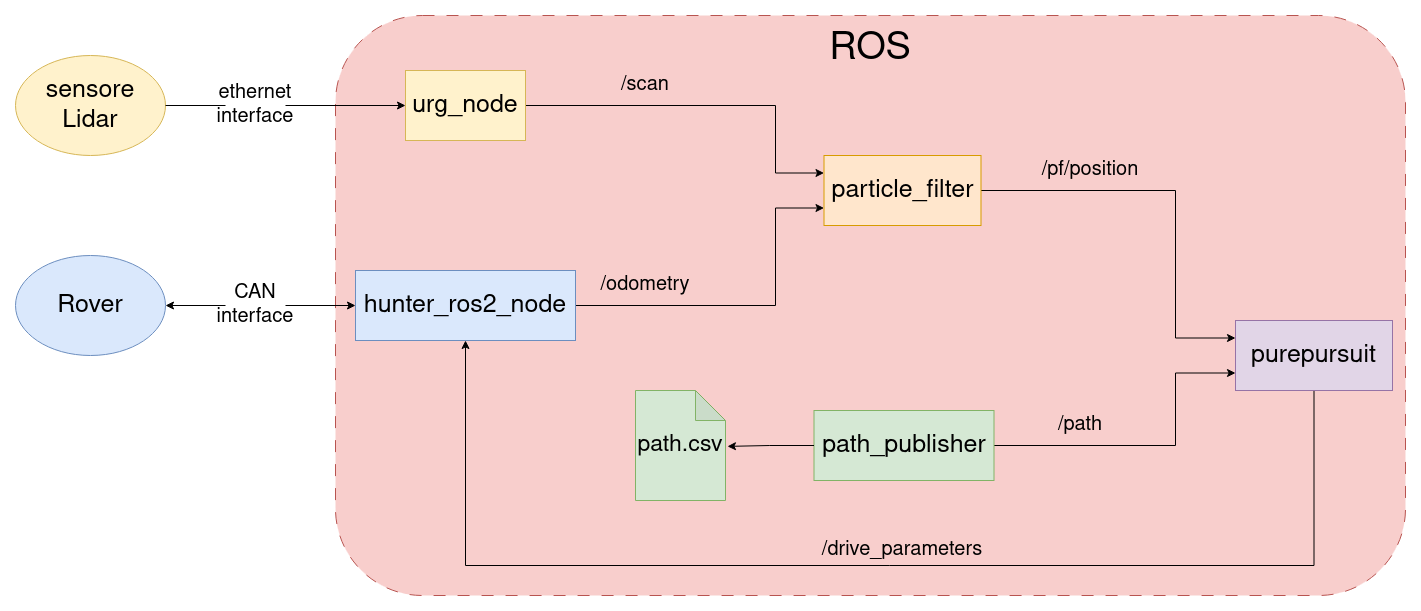

The diagram above was exported from draw.io. Its source (the exported page's mxGraphModel, read from the mxfile embedded in the PNG):
<mxGraphModel dx="2590" dy="966" grid="1" gridSize="10" guides="1" tooltips="1" connect="1" arrows="1" fold="1" page="1" pageScale="1" pageWidth="827" pageHeight="1169" math="0" shadow="0">
  <root>
    <mxCell id="0" />
    <mxCell id="1" parent="0" />
    <mxCell id="K10QxHi0sXAgUDavJb6H-33" value="" style="rounded=1;whiteSpace=wrap;html=1;dashed=1;dashPattern=12 12;fillColor=#f8cecc;strokeColor=#b85450;" vertex="1" parent="1">
      <mxGeometry x="250" y="100" width="1070" height="580" as="geometry" />
    </mxCell>
    <mxCell id="K10QxHi0sXAgUDavJb6H-18" style="edgeStyle=orthogonalEdgeStyle;rounded=0;orthogonalLoop=1;jettySize=auto;html=1;entryX=0;entryY=0.25;entryDx=0;entryDy=0;" edge="1" parent="1" source="K10QxHi0sXAgUDavJb6H-1" target="K10QxHi0sXAgUDavJb6H-15">
      <mxGeometry relative="1" as="geometry">
        <Array as="points">
          <mxPoint x="690" y="190" />
          <mxPoint x="690" y="257" />
        </Array>
      </mxGeometry>
    </mxCell>
    <mxCell id="K10QxHi0sXAgUDavJb6H-1" value="&lt;font style=&quot;font-size: 25px;&quot;&gt;urg_node&lt;/font&gt;" style="rounded=0;whiteSpace=wrap;html=1;fillColor=#fff2cc;strokeColor=#d6b656;" vertex="1" parent="1">
      <mxGeometry x="320" y="155" width="120" height="70" as="geometry" />
    </mxCell>
    <mxCell id="K10QxHi0sXAgUDavJb6H-4" style="edgeStyle=orthogonalEdgeStyle;rounded=0;orthogonalLoop=1;jettySize=auto;html=1;" edge="1" parent="1" source="K10QxHi0sXAgUDavJb6H-13" target="K10QxHi0sXAgUDavJb6H-1">
      <mxGeometry relative="1" as="geometry" />
    </mxCell>
    <mxCell id="K10QxHi0sXAgUDavJb6H-3" value="&lt;div&gt;&lt;font style=&quot;font-size: 25px;&quot;&gt;sensore Lidar&lt;/font&gt;&lt;/div&gt;" style="ellipse;whiteSpace=wrap;html=1;fillColor=#fff2cc;strokeColor=#d6b656;" vertex="1" parent="1">
      <mxGeometry x="-70" y="140" width="150" height="100" as="geometry" />
    </mxCell>
    <mxCell id="K10QxHi0sXAgUDavJb6H-8" value="" style="edgeStyle=orthogonalEdgeStyle;rounded=0;orthogonalLoop=1;jettySize=auto;html=1;" edge="1" parent="1" source="K10QxHi0sXAgUDavJb6H-10" target="K10QxHi0sXAgUDavJb6H-7">
      <mxGeometry relative="1" as="geometry" />
    </mxCell>
    <mxCell id="K10QxHi0sXAgUDavJb6H-6" value="&lt;div&gt;&lt;font style=&quot;font-size: 25px;&quot;&gt;Rover&lt;/font&gt;&lt;/div&gt;" style="ellipse;whiteSpace=wrap;html=1;fillColor=#dae8fc;strokeColor=#6c8ebf;" vertex="1" parent="1">
      <mxGeometry x="-70" y="340" width="150" height="100" as="geometry" />
    </mxCell>
    <mxCell id="K10QxHi0sXAgUDavJb6H-9" style="edgeStyle=orthogonalEdgeStyle;rounded=0;orthogonalLoop=1;jettySize=auto;html=1;" edge="1" parent="1" source="K10QxHi0sXAgUDavJb6H-10" target="K10QxHi0sXAgUDavJb6H-6">
      <mxGeometry relative="1" as="geometry" />
    </mxCell>
    <mxCell id="K10QxHi0sXAgUDavJb6H-19" style="edgeStyle=orthogonalEdgeStyle;rounded=0;orthogonalLoop=1;jettySize=auto;html=1;entryX=0;entryY=0.75;entryDx=0;entryDy=0;" edge="1" parent="1" source="K10QxHi0sXAgUDavJb6H-7" target="K10QxHi0sXAgUDavJb6H-15">
      <mxGeometry relative="1" as="geometry">
        <Array as="points">
          <mxPoint x="690" y="390" />
          <mxPoint x="690" y="293" />
        </Array>
      </mxGeometry>
    </mxCell>
    <mxCell id="K10QxHi0sXAgUDavJb6H-7" value="&lt;font style=&quot;font-size: 25px;&quot;&gt;hunter_ros2_node&lt;/font&gt;" style="rounded=0;whiteSpace=wrap;html=1;fillColor=#dae8fc;strokeColor=#6c8ebf;" vertex="1" parent="1">
      <mxGeometry x="270" y="355" width="220" height="70" as="geometry" />
    </mxCell>
    <mxCell id="K10QxHi0sXAgUDavJb6H-10" value="&lt;font style=&quot;font-size: 20px;&quot;&gt;CAN interface&lt;/font&gt;" style="text;html=1;align=center;verticalAlign=middle;whiteSpace=wrap;rounded=0;" vertex="1" parent="1">
      <mxGeometry x="140" y="375" width="60" height="30" as="geometry" />
    </mxCell>
    <mxCell id="K10QxHi0sXAgUDavJb6H-14" value="" style="edgeStyle=orthogonalEdgeStyle;rounded=0;orthogonalLoop=1;jettySize=auto;html=1;endArrow=none;endFill=0;" edge="1" parent="1" source="K10QxHi0sXAgUDavJb6H-3" target="K10QxHi0sXAgUDavJb6H-13">
      <mxGeometry relative="1" as="geometry">
        <mxPoint x="80" y="190" as="sourcePoint" />
        <mxPoint x="270" y="190" as="targetPoint" />
      </mxGeometry>
    </mxCell>
    <mxCell id="K10QxHi0sXAgUDavJb6H-13" value="&lt;font style=&quot;font-size: 20px;&quot;&gt;ethernet interface&lt;/font&gt;" style="text;html=1;align=center;verticalAlign=middle;whiteSpace=wrap;rounded=0;" vertex="1" parent="1">
      <mxGeometry x="140" y="175" width="60" height="30" as="geometry" />
    </mxCell>
    <mxCell id="K10QxHi0sXAgUDavJb6H-23" style="edgeStyle=orthogonalEdgeStyle;rounded=0;orthogonalLoop=1;jettySize=auto;html=1;entryX=0;entryY=0.25;entryDx=0;entryDy=0;" edge="1" parent="1" source="K10QxHi0sXAgUDavJb6H-15" target="K10QxHi0sXAgUDavJb6H-22">
      <mxGeometry relative="1" as="geometry">
        <Array as="points">
          <mxPoint x="1090" y="275" />
          <mxPoint x="1090" y="423" />
        </Array>
      </mxGeometry>
    </mxCell>
    <mxCell id="K10QxHi0sXAgUDavJb6H-15" value="&lt;font style=&quot;font-size: 25px;&quot;&gt;particle_filter&lt;/font&gt;" style="rounded=0;whiteSpace=wrap;html=1;fillColor=#ffe6cc;strokeColor=#d79b00;" vertex="1" parent="1">
      <mxGeometry x="738.5" y="240" width="157" height="70" as="geometry" />
    </mxCell>
    <mxCell id="K10QxHi0sXAgUDavJb6H-20" value="&lt;div&gt;&lt;font style=&quot;font-size: 20px;&quot;&gt;/scan&lt;/font&gt;&lt;/div&gt;" style="text;html=1;align=center;verticalAlign=middle;whiteSpace=wrap;rounded=0;" vertex="1" parent="1">
      <mxGeometry x="530" y="155" width="60" height="30" as="geometry" />
    </mxCell>
    <mxCell id="K10QxHi0sXAgUDavJb6H-21" value="&lt;font style=&quot;font-size: 20px;&quot;&gt;/odometry&lt;/font&gt;" style="text;html=1;align=center;verticalAlign=middle;whiteSpace=wrap;rounded=0;" vertex="1" parent="1">
      <mxGeometry x="510" y="355" width="100" height="30" as="geometry" />
    </mxCell>
    <mxCell id="K10QxHi0sXAgUDavJb6H-37" style="edgeStyle=orthogonalEdgeStyle;rounded=0;orthogonalLoop=1;jettySize=auto;html=1;entryX=0.5;entryY=1;entryDx=0;entryDy=0;" edge="1" parent="1" source="K10QxHi0sXAgUDavJb6H-22" target="K10QxHi0sXAgUDavJb6H-7">
      <mxGeometry relative="1" as="geometry">
        <Array as="points">
          <mxPoint x="1229" y="650" />
          <mxPoint x="380" y="650" />
        </Array>
      </mxGeometry>
    </mxCell>
    <mxCell id="K10QxHi0sXAgUDavJb6H-22" value="&lt;font style=&quot;font-size: 25px;&quot;&gt;purepursuit&lt;/font&gt;" style="rounded=0;whiteSpace=wrap;html=1;fillColor=#e1d5e7;strokeColor=#9673a6;" vertex="1" parent="1">
      <mxGeometry x="1150" y="405" width="157" height="70" as="geometry" />
    </mxCell>
    <mxCell id="K10QxHi0sXAgUDavJb6H-24" value="&lt;font style=&quot;font-size: 20px;&quot;&gt;/pf/position&lt;/font&gt;" style="text;html=1;align=center;verticalAlign=middle;whiteSpace=wrap;rounded=0;" vertex="1" parent="1">
      <mxGeometry x="950" y="240" width="110" height="30" as="geometry" />
    </mxCell>
    <mxCell id="K10QxHi0sXAgUDavJb6H-25" value="&lt;font style=&quot;font-size: 23px;&quot;&gt;path.csv&lt;/font&gt;" style="shape=note;whiteSpace=wrap;html=1;backgroundOutline=1;darkOpacity=0.05;fillColor=#d5e8d4;strokeColor=#82b366;" vertex="1" parent="1">
      <mxGeometry x="550" y="475" width="90" height="110" as="geometry" />
    </mxCell>
    <mxCell id="K10QxHi0sXAgUDavJb6H-28" style="edgeStyle=orthogonalEdgeStyle;rounded=0;orthogonalLoop=1;jettySize=auto;html=1;entryX=0;entryY=0.75;entryDx=0;entryDy=0;exitX=1;exitY=0.5;exitDx=0;exitDy=0;" edge="1" parent="1" source="K10QxHi0sXAgUDavJb6H-26" target="K10QxHi0sXAgUDavJb6H-22">
      <mxGeometry relative="1" as="geometry">
        <Array as="points">
          <mxPoint x="1090" y="530" />
          <mxPoint x="1090" y="457" />
        </Array>
      </mxGeometry>
    </mxCell>
    <mxCell id="K10QxHi0sXAgUDavJb6H-26" value="&lt;font style=&quot;font-size: 25px;&quot;&gt;path_publisher&lt;/font&gt;" style="rounded=0;whiteSpace=wrap;html=1;fillColor=#d5e8d4;strokeColor=#82b366;" vertex="1" parent="1">
      <mxGeometry x="728.5" y="495" width="180" height="70" as="geometry" />
    </mxCell>
    <mxCell id="K10QxHi0sXAgUDavJb6H-27" style="edgeStyle=orthogonalEdgeStyle;rounded=0;orthogonalLoop=1;jettySize=auto;html=1;entryX=1.022;entryY=0.508;entryDx=0;entryDy=0;entryPerimeter=0;" edge="1" parent="1" source="K10QxHi0sXAgUDavJb6H-26" target="K10QxHi0sXAgUDavJb6H-25">
      <mxGeometry relative="1" as="geometry" />
    </mxCell>
    <mxCell id="K10QxHi0sXAgUDavJb6H-29" value="&lt;font style=&quot;font-size: 20px;&quot;&gt;/path&lt;/font&gt;" style="text;html=1;align=center;verticalAlign=middle;whiteSpace=wrap;rounded=0;" vertex="1" parent="1">
      <mxGeometry x="940" y="495" width="110" height="30" as="geometry" />
    </mxCell>
    <mxCell id="K10QxHi0sXAgUDavJb6H-32" value="&lt;font style=&quot;font-size: 20px;&quot;&gt;/drive_parameters&lt;/font&gt;" style="text;html=1;align=center;verticalAlign=middle;whiteSpace=wrap;rounded=0;" vertex="1" parent="1">
      <mxGeometry x="712" y="620" width="210" height="30" as="geometry" />
    </mxCell>
    <mxCell id="K10QxHi0sXAgUDavJb6H-34" value="&lt;font style=&quot;font-size: 38px;&quot;&gt;ROS&lt;/font&gt;" style="text;html=1;align=center;verticalAlign=middle;whiteSpace=wrap;rounded=0;" vertex="1" parent="1">
      <mxGeometry x="755" y="120" width="60" height="30" as="geometry" />
    </mxCell>
  </root>
</mxGraphModel>